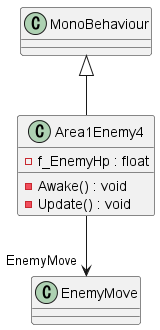

The diagram above was rendered by PlantUML. Its source (embedded in the PNG):
@startuml
class Area1Enemy4 {
    - f_EnemyHp : float
    - Awake() : void
    - Update() : void
}
MonoBehaviour <|-- Area1Enemy4
Area1Enemy4 --> "EnemyMove" EnemyMove
@enduml